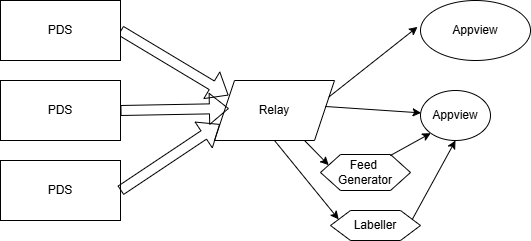

The diagram above was exported from draw.io. Its source (the exported page's mxGraphModel, read from the mxfile embedded in the PNG):
<mxGraphModel dx="874" dy="622" grid="1" gridSize="10" guides="1" tooltips="1" connect="1" arrows="1" fold="1" page="1" pageScale="1" pageWidth="1169" pageHeight="827" math="0" shadow="0">
  <root>
    <mxCell id="0" />
    <mxCell id="1" parent="0" />
    <mxCell id="viiFKY2QcSOvLwfd27hr-11" value="orbital" parent="0" />
    <mxCell id="viiFKY2QcSOvLwfd27hr-14" value="PDS" style="rounded=0;whiteSpace=wrap;html=1;" parent="viiFKY2QcSOvLwfd27hr-11" vertex="1">
      <mxGeometry x="300" y="340" width="120" height="60" as="geometry" />
    </mxCell>
    <mxCell id="viiFKY2QcSOvLwfd27hr-15" value="PDS" style="rounded=0;whiteSpace=wrap;html=1;" parent="viiFKY2QcSOvLwfd27hr-11" vertex="1">
      <mxGeometry x="300" y="420" width="120" height="60" as="geometry" />
    </mxCell>
    <mxCell id="viiFKY2QcSOvLwfd27hr-16" value="Relay" style="shape=parallelogram;perimeter=parallelogramPerimeter;whiteSpace=wrap;html=1;fixedSize=1;" parent="viiFKY2QcSOvLwfd27hr-11" vertex="1">
      <mxGeometry x="514" y="340" width="120" height="60" as="geometry" />
    </mxCell>
    <mxCell id="viiFKY2QcSOvLwfd27hr-17" value="Appview" style="ellipse;whiteSpace=wrap;html=1;" parent="viiFKY2QcSOvLwfd27hr-11" vertex="1">
      <mxGeometry x="720" y="260" width="110" height="60" as="geometry" />
    </mxCell>
    <mxCell id="viiFKY2QcSOvLwfd27hr-19" value="Appview" style="ellipse;whiteSpace=wrap;html=1;" parent="viiFKY2QcSOvLwfd27hr-11" vertex="1">
      <mxGeometry x="720" y="350" width="70" height="50" as="geometry" />
    </mxCell>
    <mxCell id="viiFKY2QcSOvLwfd27hr-21" value="" style="shape=flexArrow;endArrow=classic;html=1;rounded=0;exitX=1;exitY=0.5;exitDx=0;exitDy=0;entryX=0.117;entryY=0.247;entryDx=0;entryDy=0;entryPerimeter=0;" parent="viiFKY2QcSOvLwfd27hr-11" source="viiFKY2QcSOvLwfd27hr-13" target="viiFKY2QcSOvLwfd27hr-16" edge="1">
      <mxGeometry width="50" height="50" relative="1" as="geometry">
        <mxPoint x="550" y="650" as="sourcePoint" />
        <mxPoint x="600" y="600" as="targetPoint" />
      </mxGeometry>
    </mxCell>
    <mxCell id="viiFKY2QcSOvLwfd27hr-22" value="" style="shape=flexArrow;endArrow=classic;html=1;rounded=0;exitX=1;exitY=0.5;exitDx=0;exitDy=0;entryX=0.12;entryY=0.467;entryDx=0;entryDy=0;entryPerimeter=0;" parent="viiFKY2QcSOvLwfd27hr-11" source="viiFKY2QcSOvLwfd27hr-14" target="viiFKY2QcSOvLwfd27hr-16" edge="1">
      <mxGeometry width="50" height="50" relative="1" as="geometry">
        <mxPoint x="430" y="300" as="sourcePoint" />
        <mxPoint x="538" y="365" as="targetPoint" />
      </mxGeometry>
    </mxCell>
    <mxCell id="viiFKY2QcSOvLwfd27hr-23" value="" style="shape=flexArrow;endArrow=classic;html=1;rounded=0;exitX=1;exitY=0.5;exitDx=0;exitDy=0;entryX=0;entryY=0.75;entryDx=0;entryDy=0;" parent="viiFKY2QcSOvLwfd27hr-11" source="viiFKY2QcSOvLwfd27hr-15" target="viiFKY2QcSOvLwfd27hr-16" edge="1">
      <mxGeometry width="50" height="50" relative="1" as="geometry">
        <mxPoint x="430" y="380" as="sourcePoint" />
        <mxPoint x="520" y="390" as="targetPoint" />
      </mxGeometry>
    </mxCell>
    <mxCell id="viiFKY2QcSOvLwfd27hr-24" value="" style="endArrow=classic;html=1;rounded=0;entryX=-0.027;entryY=0.44;entryDx=0;entryDy=0;entryPerimeter=0;exitX=1;exitY=0.25;exitDx=0;exitDy=0;" parent="viiFKY2QcSOvLwfd27hr-11" source="viiFKY2QcSOvLwfd27hr-16" target="viiFKY2QcSOvLwfd27hr-17" edge="1">
      <mxGeometry width="50" height="50" relative="1" as="geometry">
        <mxPoint x="510" y="390" as="sourcePoint" />
        <mxPoint x="560" y="340" as="targetPoint" />
      </mxGeometry>
    </mxCell>
    <mxCell id="viiFKY2QcSOvLwfd27hr-25" value="" style="endArrow=classic;html=1;rounded=0;entryX=0.009;entryY=0.448;entryDx=0;entryDy=0;entryPerimeter=0;exitX=0.923;exitY=0.433;exitDx=0;exitDy=0;exitPerimeter=0;" parent="viiFKY2QcSOvLwfd27hr-11" source="viiFKY2QcSOvLwfd27hr-16" target="viiFKY2QcSOvLwfd27hr-19" edge="1">
      <mxGeometry width="50" height="50" relative="1" as="geometry">
        <mxPoint x="639" y="366" as="sourcePoint" />
        <mxPoint x="728" y="302" as="targetPoint" />
      </mxGeometry>
    </mxCell>
    <mxCell id="viiFKY2QcSOvLwfd27hr-13" value="PDS" style="rounded=0;whiteSpace=wrap;html=1;" parent="viiFKY2QcSOvLwfd27hr-11" vertex="1">
      <mxGeometry x="300" y="260" width="120" height="60" as="geometry" />
    </mxCell>
    <mxCell id="uGO-ccRmVe6aS0OgmuUU-1" value="meso" parent="0" />
    <mxCell id="uGO-ccRmVe6aS0OgmuUU-2" value="Feed&amp;nbsp;&lt;div&gt;Generator&lt;/div&gt;" style="shape=hexagon;perimeter=hexagonPerimeter2;whiteSpace=wrap;html=1;fixedSize=1;" vertex="1" parent="uGO-ccRmVe6aS0OgmuUU-1">
      <mxGeometry x="620" y="414" width="90" height="36" as="geometry" />
    </mxCell>
    <mxCell id="uGO-ccRmVe6aS0OgmuUU-4" value="" style="endArrow=classic;html=1;rounded=0;entryX=0;entryY=0.25;entryDx=0;entryDy=0;exitX=0.75;exitY=1;exitDx=0;exitDy=0;" edge="1" parent="uGO-ccRmVe6aS0OgmuUU-1" source="viiFKY2QcSOvLwfd27hr-16" target="uGO-ccRmVe6aS0OgmuUU-2">
      <mxGeometry width="50" height="50" relative="1" as="geometry">
        <mxPoint x="635" y="376" as="sourcePoint" />
        <mxPoint x="731" y="372" as="targetPoint" />
      </mxGeometry>
    </mxCell>
    <mxCell id="uGO-ccRmVe6aS0OgmuUU-5" value="" style="endArrow=classic;html=1;rounded=0;entryX=0;entryY=1;entryDx=0;entryDy=0;exitX=0.775;exitY=0.03;exitDx=0;exitDy=0;exitPerimeter=0;" edge="1" parent="uGO-ccRmVe6aS0OgmuUU-1" source="uGO-ccRmVe6aS0OgmuUU-2" target="viiFKY2QcSOvLwfd27hr-19">
      <mxGeometry width="50" height="50" relative="1" as="geometry">
        <mxPoint x="614" y="410" as="sourcePoint" />
        <mxPoint x="648" y="485" as="targetPoint" />
      </mxGeometry>
    </mxCell>
    <mxCell id="uGO-ccRmVe6aS0OgmuUU-6" value="Labeller" style="shape=hexagon;perimeter=hexagonPerimeter2;whiteSpace=wrap;html=1;fixedSize=1;" vertex="1" parent="uGO-ccRmVe6aS0OgmuUU-1">
      <mxGeometry x="630" y="470" width="90" height="30" as="geometry" />
    </mxCell>
    <mxCell id="uGO-ccRmVe6aS0OgmuUU-7" value="" style="endArrow=classic;html=1;rounded=0;entryX=0;entryY=0.25;entryDx=0;entryDy=0;exitX=0.5;exitY=1;exitDx=0;exitDy=0;" edge="1" parent="uGO-ccRmVe6aS0OgmuUU-1" target="uGO-ccRmVe6aS0OgmuUU-6" source="viiFKY2QcSOvLwfd27hr-16">
      <mxGeometry width="50" height="50" relative="1" as="geometry">
        <mxPoint x="604.5" y="480" as="sourcePoint" />
        <mxPoint x="731.5" y="452" as="targetPoint" />
      </mxGeometry>
    </mxCell>
    <mxCell id="uGO-ccRmVe6aS0OgmuUU-8" value="" style="endArrow=classic;html=1;rounded=0;exitX=1;exitY=0.25;exitDx=0;exitDy=0;entryX=0.5;entryY=1;entryDx=0;entryDy=0;" edge="1" parent="uGO-ccRmVe6aS0OgmuUU-1" source="uGO-ccRmVe6aS0OgmuUU-6" target="viiFKY2QcSOvLwfd27hr-19">
      <mxGeometry width="50" height="50" relative="1" as="geometry">
        <mxPoint x="614.5" y="490" as="sourcePoint" />
        <mxPoint x="780" y="400" as="targetPoint" />
      </mxGeometry>
    </mxCell>
    <mxCell id="uGO-ccRmVe6aS0OgmuUU-3" value="Untitled Layer" parent="0" />
  </root>
</mxGraphModel>